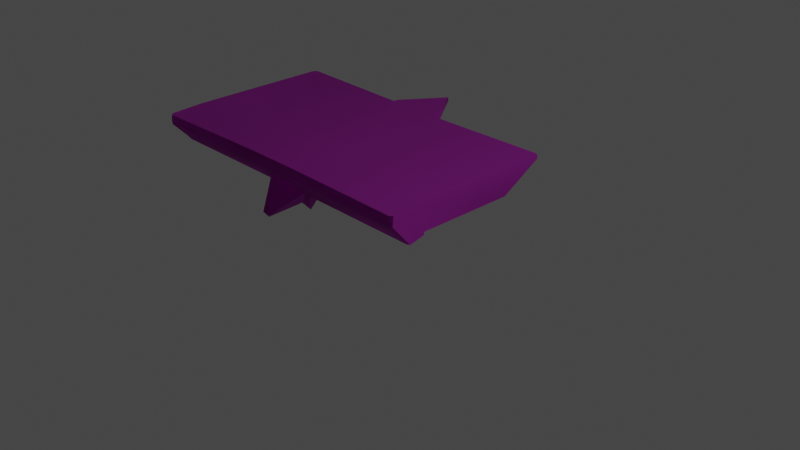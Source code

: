 # Source: Ruins_Trim_Top_Deco_4M_A.blend  (saved by Blender 3.5.10; exported with 4.5.12 LTS)
import bpy
from mathutils import Matrix  # noqa: F401  (used for matrix-valued properties, if any)

bpy.ops.wm.read_factory_settings(use_empty=True)
scene = bpy.context.scene
scene.name = 'Scene'

# ---- collections
col_collection = bpy.data.collections.new('Collection'); scene.collection.children.link(col_collection)

# ---- images (referenced by path relative to the original .blend; pixels are not part of the script)
import os
ASSET_DIR = os.environ.get("B2B_ASSET_DIR", "")  # directory of the original .blend (textures are referenced by path, not embedded)
HERE = os.path.dirname(os.path.abspath(__file__))  # packed textures are extracted next to this script under _unpacked/

def load_image(name, relpath, width, height, colorspace="sRGB"):
    """Load a texture the original file referenced (path relative to the .blend, or extracted next to this script)."""
    p = next((c for c in (os.path.join(HERE, relpath), os.path.join(ASSET_DIR, relpath)) if relpath and os.path.exists(c)), "")
    if p:
        img = bpy.data.images.load(p, check_existing=True)
        img.name = name
    else:  # same state as the original file: an image datablock whose file is absent (Cycles renders it pink)
        img = bpy.data.images.new(name, width, height)
        img.source = "FILE"
        img.filepath = "//" + (relpath or name)
    img.colorspace_settings.name = colorspace
    return img
img_dn_hl_ruins_trim_top_a_n_png = load_image('Dn_HL_Ruins_Trim_Top_A_n.png', 'Dn_HL_Ruins_Trim_Top_A_n.png', 1024, 1024, 'sRGB')
img_dn_hl_ruins_trim_top_a_mre_packed_png_001 = load_image('Dn_HL_Ruins_Trim_Top_A_mre_packed.png.001', 'Dn_HL_Ruins_Trim_Top_A_mre_packed.png', 1024, 1024, 'sRGB')
img_dn_hl_ruins_trim_top_a_d_png_001 = load_image('Dn_HL_Ruins_Trim_Top_A_d.png.001', 'Dn_HL_Ruins_Trim_Top_A_d.png', 1024, 1024, 'sRGB')

# ---- materials (node trees are filled in below, after node groups)
mat_dn_hl_inst_ruins_trim_top_a = bpy.data.materials.new('Dn_HL_Inst_Ruins_Trim_Top_A')
mat_dn_hl_inst_ruins_trim_top_a.use_transparent_shadow = False
mat_dn_hl_inst_ruins_trim_top_a.diffuse_color = (0.588, 0.588, 0.588, 1.0)
mat_dn_hl_inst_ruins_trim_top_a.roughness = 0.9

# ---- material node trees
mat_dn_hl_inst_ruins_trim_top_a.use_nodes = True; mat_dn_hl_inst_ruins_trim_top_a.node_tree.nodes.clear()
_N = mat_dn_hl_inst_ruins_trim_top_a.node_tree.nodes; _L = mat_dn_hl_inst_ruins_trim_top_a.node_tree.links
n0 = _N.new('ShaderNodeBsdfPrincipled'); n0.name = 'Principled BSDF'; n0.location = (0, 300)
n0.distribution = 'GGX'
n0.subsurface_method = 'RANDOM_WALK_SKIN'
n0.inputs[2].default_value = 0.9
n0.inputs[13].default_value = 0.0
n0.inputs[18].default_value = 1.0
n0.inputs[27].default_value = (0.0, 0.0, 0.0, 1.0)
n0.inputs[28].default_value = 1.0
n1 = _N.new('ShaderNodeOutputMaterial'); n1.name = 'Material Output'; n1.location = (280, 300)
n2 = _N.new('ShaderNodeTexImage'); n2.name = 'Image Texture'; n2.location = (-430, -270)
n2.image = img_dn_hl_ruins_trim_top_a_n_png
n3 = _N.new('ShaderNodeNormalMap'); n3.name = 'Normal Map'; n3.location = (-186, -264)
n4 = _N.new('ShaderNodeTexImage'); n4.name = 'Image Texture.001'; n4.location = (-422, 20)
n4.image = img_dn_hl_ruins_trim_top_a_mre_packed_png_001
n5 = _N.new('ShaderNodeTexImage'); n5.name = 'Image Texture.002'; n5.location = (-406, 303)
n5.image = img_dn_hl_ruins_trim_top_a_d_png_001
_L.new(n0.outputs[0], n1.inputs[0])
_L.new(n2.outputs[0], n3.inputs[1])
_L.new(n3.outputs[0], n0.inputs[5])
_L.new(n4.outputs[0], n0.inputs[1])
_L.new(n5.outputs[0], n0.inputs[0])
n1.is_active_output = True

# ---- world
world_world = bpy.data.worlds.new('World'); scene.world = world_world
world_world.use_nodes = True; world_world.node_tree.nodes.clear()
_N = world_world.node_tree.nodes; _L = world_world.node_tree.links
n0 = _N.new('ShaderNodeOutputWorld'); n0.name = 'World Output'; n0.location = (300, 300)
n1 = _N.new('ShaderNodeBackground'); n1.name = 'Background'; n1.location = (10, 300)
n1.inputs[0].default_value = (0.05088, 0.05088, 0.05088, 1.0)
_L.new(n1.outputs[0], n0.inputs[0])
n0.is_active_output = True
world_world.color = (0.05088, 0.05088, 0.05088)
world_world.use_sun_shadow = False
world_world.sun_shadow_jitter_overblur = 0.0

# ---- cameras
cam_camera = bpy.data.cameras.new('Camera')
cam_camera.clip_end = 100.0
cam_camera.ortho_scale = 7.314

# ---- lights
light_light = bpy.data.lights.new('Light', 'POINT')
light_light.transmission_factor = 0.0
light_light.energy = 1000.0
light_light.shadow_soft_size = 0.1
light_light.shadow_maximum_resolution = 0.006
light_light.use_absolute_resolution = True

# ---- meshes
me_ruins_trim_top_deco_4m_a = bpy.data.meshes.new('Ruins_Trim_Top_Deco_4M_A')
me_ruins_trim_top_deco_4m_a.from_pydata([(-3.931, -0.2556, -0.3484), (-3.968, -0.2891, -0.3279), (-3.971, -0.2555, -0.3279), (-3.927, -0.2891, -0.3484), (-2.369, -0.2572, -0.3279), (-2.354, -0.2891, -0.3279), (0.03089, -0.2891, -0.3279), (-0.009882, -0.2508, -0.3436), (0.03089, -0.2529, -0.3279), (-0.009491, -0.2891, -0.3436), (-1.584, -0.2891, -0.3279), (-1.6, -0.2508, -0.3279), (-3.968, -0.3369, -0.1277), (-3.968, -0.04808, 0.1214), (-3.968, 0.04295, -0.3279), (-3.971, -0.2513, -1.605), (-3.968, 0.01311, 0.113), (-3.971, 0.04887, -2.133), (-3.968, 0.0743, 0.1047), (-3.968, 0.1018, -2.131), (-3.968, 0.09592, -0.3279), (0.03089, -0.3369, -0.1277), (0.03089, -0.04808, 0.1214), (0.03089, 0.04295, -0.3279), (0.03089, 0.01311, 0.113), (0.03089, -0.2449, -1.578), (0.03089, 0.0743, 0.1047), (0.03089, 0.0585, -2.11), (0.03089, 0.09592, -0.3279), (0.03089, 0.1018, -2.104), (-2.369, -0.2513, -1.605), (-2.353, -0.2832, -1.638), (-2.369, 0.04887, -2.133), (-1.969, -0.5692, -0.5351), (-2.353, 0.04408, -2.167), (-2.353, 0.1017, -2.128), (-2.353, 0.1018, -2.189), (-1.969, -0.5633, -1.846), (-1.969, 0.06513, -2.714), (-1.969, 0.1062, -2.714), (-1.969, -0.1797, -2.188), (-1.584, 0.1018, -2.189), (-1.584, -0.2832, -1.638), (-1.584, 0.04408, -2.167), (-1.6, -0.2449, -1.578), (-1.6, 0.0585, -2.11), (-1.584, 0.1018, -2.104), (-0.009491, -0.3369, -0.1111), (-0.009491, -0.04808, 0.138), (-1.584, -0.3369, -0.1277), (-0.009491, 0.01311, 0.146), (-0.009491, 0.0743, 0.1377), (-1.584, 0.0743, 0.1047), (-1.584, 0.01311, 0.113), (-1.969, 0.0743, 0.1047), (-1.584, -0.04809, 0.1214), (-1.969, 0.01311, 0.113), (-2.354, 0.0743, 0.1047), (-1.671, -0.3104, -0.1084), (-1.949, -0.07669, 0.09216), (-1.949, -0.5798, -0.3161), (-1.969, -0.04809, 0.1214), (-1.99, -0.0773, 0.09442), (-1.969, -0.7248, -0.4207), (-1.99, -0.5804, -0.3139), (-2.354, -0.3369, -0.1277), (-2.267, -0.311, -0.1061), (-3.927, -0.3369, -0.1277), (-2.354, -0.04809, 0.1214), (-3.927, -0.04808, 0.1499), (-2.354, 0.01311, 0.113), (-3.927, 0.01311, 0.1567), (-3.927, 0.0743, 0.1483), (-0.009882, -0.2706, -1.578), (-0.009882, 0.0585, -2.135), (-0.009481, 0.1018, -2.129), (-3.931, -0.2513, -1.605), (-3.931, 0.04887, -2.176), (-3.927, 0.1018, -2.174), (-1.969, 0.1018, -2.189), (-1.969, 0.1017, -2.128), (-1.969, 0.09592, -0.3279), (-2.354, 0.09592, -0.3279), (-1.584, 0.09592, -0.3279), (-3.927, 0.09592, -0.3279), (-0.009491, 0.09592, -0.3279), (-1.961, -0.6107, 0.1945), (-1.924, -0.5714, 0.2239), (-1.987, -0.5693, 0.2244), (-1.978, -0.5313, 0.2591)], [], [(0, 1, 2), (1, 0, 3), (4, 3, 0), (5, 3, 4), (6, 7, 8), (7, 6, 9), (9, 10, 7), (11, 7, 10), (12, 2, 1), (2, 12, 13), (2, 13, 14), (14, 15, 2), (16, 14, 13), (14, 17, 15), (18, 14, 16), (14, 19, 17), (14, 18, 20), (19, 14, 20), (8, 21, 6), (21, 8, 22), (22, 8, 23), (23, 24, 22), (8, 25, 23), (23, 26, 24), (27, 23, 25), (26, 23, 28), (29, 23, 27), (23, 29, 28), (30, 5, 4), (31, 5, 30), (32, 31, 30), (31, 33, 5), (31, 32, 34), (35, 34, 32), (35, 36, 34), (33, 31, 37), (36, 38, 34), (36, 39, 38), (40, 31, 34), (40, 37, 31), (38, 40, 34), (41, 38, 39), (33, 37, 42), (40, 42, 37), (42, 10, 33), (38, 43, 40), (42, 40, 43), (43, 38, 41), (10, 42, 44), (44, 11, 10), (42, 45, 44), (45, 42, 43), (41, 45, 43), (45, 41, 46), (21, 9, 6), (9, 21, 47), (22, 47, 21), (47, 10, 9), (47, 22, 48), (24, 48, 22), (47, 49, 10), (48, 24, 50), (26, 50, 24), (50, 26, 51), (52, 50, 51), (50, 52, 53), (50, 53, 48), (54, 53, 52), (55, 47, 48), (55, 48, 53), (47, 55, 49), (53, 54, 56), (56, 55, 53), (57, 56, 54), (55, 58, 49), (58, 55, 59), (60, 49, 58), (59, 55, 61), (55, 56, 61), (61, 62, 59), (49, 60, 63), (63, 10, 49), (10, 63, 33), (63, 60, 64), (63, 5, 33), (65, 63, 64), (63, 65, 5), (65, 64, 66), (65, 67, 5), (3, 5, 67), (67, 1, 3), (1, 67, 12), (13, 12, 67), (66, 68, 65), (68, 67, 65), (62, 68, 66), (68, 62, 61), (56, 68, 61), (67, 69, 13), (67, 68, 69), (16, 13, 69), (56, 70, 68), (70, 69, 68), (56, 57, 70), (69, 70, 71), (57, 71, 70), (71, 16, 69), (71, 57, 72), (72, 16, 71), (16, 72, 18), (7, 11, 44), (7, 25, 8), (7, 44, 73), (25, 7, 73), (73, 44, 45), (73, 27, 25), (73, 45, 74), (73, 74, 27), (46, 74, 45), (74, 46, 75), (75, 27, 74), (27, 75, 29), (15, 0, 2), (0, 30, 4), (0, 15, 76), (30, 0, 76), (17, 76, 15), (30, 76, 32), (76, 17, 77), (77, 32, 76), (17, 78, 77), (32, 77, 78), (78, 17, 19), (32, 78, 35), (79, 39, 36), (41, 39, 79), (79, 36, 80), (80, 41, 79), (35, 80, 36), (80, 46, 41), (35, 81, 80), (81, 46, 80), (81, 35, 82), (83, 46, 81), (84, 82, 35), (84, 35, 78), (84, 78, 19), (84, 19, 20), (18, 84, 20), (84, 18, 72), (57, 84, 72), (84, 57, 82), (54, 82, 57), (82, 54, 81), (54, 52, 81), (52, 83, 81), (52, 85, 83), (85, 46, 83), (52, 51, 85), (46, 85, 75), (85, 51, 26), (85, 29, 75), (26, 28, 85), (28, 29, 85), (86, 60, 58), (86, 64, 60), (58, 87, 86), (58, 59, 87), (88, 64, 86), (86, 87, 88), (88, 66, 64), (87, 59, 89), (88, 87, 89), (88, 89, 66), (62, 89, 59), (89, 62, 66)])
me_ruins_trim_top_deco_4m_a.polygons.foreach_set('use_smooth', [True] * 176)
_k = set([(0, 2), (0, 4), (1, 2), (1, 3), (1, 12), (2, 15), (3, 5), (4, 5), (4, 30), (5, 33), (6, 8), (6, 9), (6, 21), (7, 8), (7, 11), (8, 25), (9, 10), (10, 11), (10, 33), (11, 44), (12, 13), (13, 16), (15, 17), (16, 18), (17, 19), (18, 20), (18, 72), (19, 20), (19, 78), (21, 22), (22, 24), (24, 26), (25, 27), (26, 28), (26, 51), (27, 29), (28, 29), (29, 75), (30, 32), (32, 35), (35, 36), (35, 78), (36, 39), (39, 41), (41, 46), (44, 45), (45, 46), (46, 75), (51, 52), (52, 54), (54, 57), (57, 72), (58, 59), (58, 60), (59, 62), (60, 64), (62, 66), (64, 66)])
me_ruins_trim_top_deco_4m_a.attributes.new('sharp_edge', 'BOOLEAN', 'EDGE').data.foreach_set('value', [ (min(e.vertices), max(e.vertices)) in _k for e in me_ruins_trim_top_deco_4m_a.edges])
_uv = me_ruins_trim_top_deco_4m_a.uv_layers.new(name='UVMap')
_uv.uv.foreach_set('vector', [0.6157, 0.2729, 0.6143, 0.2778, 0.6138, 0.2729, 0.6143, 0.2778, 0.6157, 0.2729, 0.6162, 0.2778, 0.6997, 0.2729, 0.6162, 0.2778, 0.6157, 0.2729, 0.7012, 0.2778, 0.6162, 0.2778, 0.6997, 0.2729, 0.6191, 0.2539, 0.6211, 0.2593, 0.6191, 0.2593, 0.6211, 0.2593, 0.6191, 0.2539, 0.6211, 0.2539, 0.6211, 0.2539, 0.6982, 0.2539, 0.6211, 0.2593, 0.6992, 0.2593, 0.6211, 0.2593, 0.6982, 0.2539, 0.46, 0.4175, 0.4504, 0.4023, 0.4543, 0.4023, 0.4504, 0.4023, 0.46, 0.4175, 0.4263, 0.437, 0.4504, 0.4023, 0.4263, 0.437, 0.4155, 0.4023, 0.4155, 0.4023, 0.45, 0.2729, 0.4504, 0.4023, 0.4192, 0.436, 0.4155, 0.4023, 0.4263, 0.437, 0.4155, 0.4023, 0.415, 0.2632, 0.45, 0.2729, 0.4119, 0.4355, 0.4155, 0.4023, 0.4192, 0.436, 0.4155, 0.4023, 0.4087, 0.2617, 0.415, 0.2632, 0.4155, 0.4023, 0.4119, 0.4355, 0.4094, 0.4023, 0.4087, 0.2617, 0.4155, 0.4023, 0.4094, 0.4023, 0.4775, 0.4023, 0.4678, 0.4175, 0.4736, 0.4023, 0.4678, 0.4175, 0.4775, 0.4023, 0.502, 0.4365, 0.502, 0.4365, 0.4775, 0.4023, 0.5132, 0.4023, 0.5132, 0.4023, 0.5093, 0.436, 0.502, 0.4365, 0.4775, 0.4023, 0.478, 0.2729, 0.5132, 0.4023, 0.5132, 0.4023, 0.5166, 0.4355, 0.5093, 0.436, 0.5137, 0.2637, 0.5132, 0.4023, 0.478, 0.2729, 0.5166, 0.4355, 0.5132, 0.4023, 0.519, 0.4023, 0.52, 0.2617, 0.5132, 0.4023, 0.5137, 0.2637, 0.5132, 0.4023, 0.52, 0.2617, 0.519, 0.4023, 0.8359, 0.3184, 0.835, 0.4307, 0.8325, 0.4297, 0.8389, 0.3174, 0.835, 0.4307, 0.8359, 0.3184, 0.8315, 0.2964, 0.8389, 0.3174, 0.8359, 0.3184, 0.8389, 0.3174, 0.8672, 0.4194, 0.835, 0.4307, 0.8389, 0.3174, 0.8315, 0.2964, 0.8335, 0.2954, 0.8306, 0.2925, 0.8335, 0.2954, 0.8315, 0.2964, 0.8306, 0.2925, 0.8325, 0.291, 0.8335, 0.2954, 0.8672, 0.4194, 0.8389, 0.3174, 0.8672, 0.311, 0.8325, 0.291, 0.8677, 0.2671, 0.8335, 0.2954, 0.8325, 0.291, 0.8677, 0.2622, 0.8677, 0.2671, 0.8677, 0.2925, 0.8389, 0.3174, 0.8335, 0.2954, 0.8677, 0.2925, 0.8672, 0.311, 0.8389, 0.3174, 0.8677, 0.2671, 0.8677, 0.2925, 0.8335, 0.2954, 0.9023, 0.2915, 0.8677, 0.2671, 0.8677, 0.2622, 0.8672, 0.4194, 0.8672, 0.311, 0.896, 0.3174, 0.8677, 0.2925, 0.896, 0.3174, 0.8672, 0.311, 0.896, 0.3174, 0.8999, 0.4307, 0.8672, 0.4194, 0.8677, 0.2671, 0.9014, 0.2954, 0.8677, 0.2925, 0.896, 0.3174, 0.8677, 0.2925, 0.9014, 0.2954, 0.9014, 0.2954, 0.8677, 0.2671, 0.9023, 0.2915, 0.8999, 0.4307, 0.896, 0.3174, 0.8994, 0.3198, 0.8994, 0.3198, 0.9028, 0.4292, 0.8999, 0.4307, 0.896, 0.3174, 0.9053, 0.2974, 0.8994, 0.3198, 0.9053, 0.2974, 0.896, 0.3174, 0.9014, 0.2954, 0.9023, 0.2915, 0.9053, 0.2974, 0.9014, 0.2954, 0.9053, 0.2974, 0.9023, 0.2915, 0.9058, 0.2939, 0.6987, 0.1875, 0.6963, 0.168, 0.6987, 0.168, 0.6963, 0.168, 0.6987, 0.1875, 0.6963, 0.1875, 0.6987, 0.2178, 0.6963, 0.1875, 0.6987, 0.1875, 0.6963, 0.1875, 0.6157, 0.168, 0.6963, 0.168, 0.6963, 0.1875, 0.6987, 0.2178, 0.6963, 0.2178, 0.6987, 0.2314, 0.6963, 0.2178, 0.6987, 0.2178, 0.6963, 0.1875, 0.6157, 0.1875, 0.6157, 0.168, 0.6963, 0.2178, 0.6987, 0.2314, 0.6963, 0.2314, 0.6987, 0.2451, 0.6963, 0.2314, 0.6987, 0.2314, 0.6963, 0.2314, 0.6987, 0.2451, 0.6963, 0.2451, 0.6157, 0.2451, 0.6963, 0.2314, 0.6963, 0.2451, 0.6963, 0.2314, 0.6157, 0.2451, 0.6157, 0.2314, 0.6963, 0.2314, 0.6157, 0.2314, 0.6963, 0.2178, 0.5874, 0.2451, 0.6157, 0.2314, 0.6157, 0.2451, 0.6157, 0.2178, 0.6963, 0.1875, 0.6963, 0.2178, 0.6157, 0.2178, 0.6963, 0.2178, 0.6157, 0.2314, 0.6963, 0.1875, 0.6157, 0.2178, 0.6157, 0.1875, 0.6157, 0.2314, 0.5874, 0.2451, 0.5874, 0.2314, 0.5874, 0.2314, 0.6157, 0.2178, 0.6157, 0.2314, 0.5586, 0.2451, 0.5874, 0.2314, 0.5874, 0.2451, 0.6157, 0.2178, 0.6094, 0.1919, 0.6157, 0.1875, 0.6094, 0.1919, 0.6157, 0.2178, 0.5889, 0.2158, 0.5889, 0.1772, 0.6157, 0.1875, 0.6094, 0.1919, 0.5889, 0.2158, 0.6157, 0.2178, 0.5874, 0.2178, 0.6157, 0.2178, 0.5874, 0.2314, 0.5874, 0.2178, 0.5874, 0.2178, 0.5859, 0.2153, 0.5889, 0.2158, 0.6157, 0.1875, 0.5889, 0.1772, 0.5874, 0.167, 0.5874, 0.167, 0.6157, 0.168, 0.6157, 0.1875, 0.6157, 0.168, 0.5874, 0.167, 0.5874, 0.1523, 0.5874, 0.167, 0.5889, 0.1772, 0.5859, 0.1768, 0.5874, 0.167, 0.5586, 0.168, 0.5874, 0.1523, 0.5586, 0.1875, 0.5874, 0.167, 0.5859, 0.1768, 0.5874, 0.167, 0.5586, 0.1875, 0.5586, 0.168, 0.5586, 0.1875, 0.5859, 0.1768, 0.5649, 0.1909, 0.5586, 0.1875, 0.4758, 0.1875, 0.5586, 0.168, 0.4758, 0.168, 0.5586, 0.168, 0.4758, 0.1875, 0.4758, 0.1875, 0.4739, 0.168, 0.4758, 0.168, 0.4739, 0.168, 0.4758, 0.1875, 0.4739, 0.1875, 0.4739, 0.2178, 0.4739, 0.1875, 0.4758, 0.1875, 0.5649, 0.1909, 0.5586, 0.2178, 0.5586, 0.1875, 0.5586, 0.2178, 0.4758, 0.1875, 0.5586, 0.1875, 0.5859, 0.2153, 0.5586, 0.2178, 0.5649, 0.1909, 0.5586, 0.2178, 0.5859, 0.2153, 0.5874, 0.2178, 0.5874, 0.2314, 0.5586, 0.2178, 0.5874, 0.2178, 0.4758, 0.1875, 0.4758, 0.2178, 0.4739, 0.2178, 0.4758, 0.1875, 0.5586, 0.2178, 0.4758, 0.2178, 0.4739, 0.2314, 0.4739, 0.2178, 0.4758, 0.2178, 0.5874, 0.2314, 0.5586, 0.2314, 0.5586, 0.2178, 0.5586, 0.2314, 0.4758, 0.2178, 0.5586, 0.2178, 0.5874, 0.2314, 0.5586, 0.2451, 0.5586, 0.2314, 0.4758, 0.2178, 0.5586, 0.2314, 0.4758, 0.2314, 0.5586, 0.2451, 0.4758, 0.2314, 0.5586, 0.2314, 0.4758, 0.2314, 0.4739, 0.2314, 0.4758, 0.2178, 0.4758, 0.2314, 0.5586, 0.2451, 0.4758, 0.2451, 0.4758, 0.2451, 0.4739, 0.2314, 0.4758, 0.2314, 0.4739, 0.2314, 0.4758, 0.2451, 0.4739, 0.2451, 0.6978, 0.1592, 0.6201, 0.1592, 0.6201, 0.04053, 0.6978, 0.1592, 0.6997, 0.04053, 0.6997, 0.1592, 0.6978, 0.1592, 0.6201, 0.04053, 0.6978, 0.04053, 0.6997, 0.04053, 0.6978, 0.1592, 0.6978, 0.04053, 0.6978, 0.04053, 0.6201, 0.04053, 0.6201, 0.008789, 0.6978, 0.04053, 0.6997, 0.008789, 0.6997, 0.04053, 0.6978, 0.04053, 0.6201, 0.008789, 0.6978, 0.008789, 0.6978, 0.04053, 0.6978, 0.008789, 0.6997, 0.008789, 0.6211, 0.004395, 0.6978, 0.008789, 0.6201, 0.008789, 0.6978, 0.008789, 0.6211, 0.004395, 0.6978, 0.004395, 0.6978, 0.004395, 0.6997, 0.008789, 0.6978, 0.008789, 0.6997, 0.008789, 0.6978, 0.004395, 0.6997, 0.004395, 0.4709, 0.03906, 0.4731, 0.1592, 0.4709, 0.1592, 0.4731, 0.1592, 0.5552, 0.03906, 0.5552, 0.1597, 0.4731, 0.1592, 0.4709, 0.03906, 0.4731, 0.03906, 0.5552, 0.03906, 0.4731, 0.1592, 0.4731, 0.03906, 0.4709, 0.007813, 0.4731, 0.03906, 0.4709, 0.03906, 0.5552, 0.03906, 0.4731, 0.03906, 0.5552, 0.007813, 0.4731, 0.03906, 0.4709, 0.007813, 0.4731, 0.007813, 0.4731, 0.007813, 0.5552, 0.007813, 0.4731, 0.03906, 0.4709, 0.007813, 0.4736, 0.002441, 0.4731, 0.007813, 0.5552, 0.007813, 0.4731, 0.007813, 0.4736, 0.002441, 0.4736, 0.002441, 0.4709, 0.007813, 0.4714, 0.002441, 0.5552, 0.007813, 0.4736, 0.002441, 0.5562, 0.002441, 0.7295, 0.3086, 0.7295, 0.2842, 0.7437, 0.3086, 0.7153, 0.3086, 0.7295, 0.2842, 0.7295, 0.3086, 0.7295, 0.3086, 0.7437, 0.3086, 0.7295, 0.3101, 0.7295, 0.3101, 0.7153, 0.3086, 0.7295, 0.3086, 0.7437, 0.3101, 0.7295, 0.3101, 0.7437, 0.3086, 0.7295, 0.3101, 0.7153, 0.3115, 0.7153, 0.3086, 0.7437, 0.3101, 0.7295, 0.395, 0.7295, 0.3101, 0.7295, 0.395, 0.7153, 0.3115, 0.7295, 0.3101, 0.7295, 0.395, 0.7437, 0.3101, 0.7437, 0.395, 0.7153, 0.395, 0.7153, 0.3115, 0.7295, 0.395, 0.7847, 0.395, 0.7437, 0.395, 0.7437, 0.3101, 0.7847, 0.395, 0.7437, 0.3101, 0.7847, 0.3101, 0.7847, 0.395, 0.7847, 0.3101, 0.7856, 0.3101, 0.7847, 0.395, 0.7856, 0.3101, 0.7856, 0.395, 0.7856, 0.4141, 0.7847, 0.395, 0.7856, 0.395, 0.7847, 0.395, 0.7856, 0.4141, 0.7847, 0.4141, 0.7437, 0.4141, 0.7847, 0.395, 0.7847, 0.4141, 0.7847, 0.395, 0.7437, 0.4141, 0.7437, 0.395, 0.7295, 0.4141, 0.7437, 0.395, 0.7437, 0.4141, 0.7437, 0.395, 0.7295, 0.4141, 0.7295, 0.395, 0.7295, 0.4141, 0.7153, 0.4141, 0.7295, 0.395, 0.7153, 0.4141, 0.7153, 0.395, 0.7295, 0.395, 0.7153, 0.4141, 0.6753, 0.395, 0.7153, 0.395, 0.6753, 0.395, 0.7153, 0.3115, 0.7153, 0.395, 0.7153, 0.4141, 0.6753, 0.4141, 0.6753, 0.395, 0.7153, 0.3115, 0.6753, 0.395, 0.6753, 0.3115, 0.6753, 0.395, 0.6753, 0.4141, 0.6743, 0.4141, 0.6753, 0.395, 0.6743, 0.3115, 0.6753, 0.3115, 0.6743, 0.4141, 0.6743, 0.395, 0.6753, 0.395, 0.6743, 0.395, 0.6743, 0.3115, 0.6753, 0.395, 0.8735, 0.459, 0.8755, 0.4272, 0.8921, 0.4697, 0.8735, 0.459, 0.8687, 0.4258, 0.8755, 0.4272, 0.8921, 0.4697, 0.874, 0.4673, 0.8735, 0.459, 0.8921, 0.4697, 0.855, 0.4966, 0.874, 0.4673, 0.8672, 0.4614, 0.8687, 0.4258, 0.8735, 0.459, 0.8735, 0.459, 0.874, 0.4673, 0.8672, 0.4614, 0.8672, 0.4614, 0.8281, 0.4541, 0.8687, 0.4258, 0.874, 0.4673, 0.855, 0.4966, 0.8657, 0.4688, 0.8672, 0.4614, 0.874, 0.4673, 0.8657, 0.4688, 0.8672, 0.4614, 0.8657, 0.4688, 0.8281, 0.4541, 0.8491, 0.4937, 0.8657, 0.4688, 0.855, 0.4966, 0.8657, 0.4688, 0.8491, 0.4937, 0.8281, 0.4541])
me_ruins_trim_top_deco_4m_a.materials.append(mat_dn_hl_inst_ruins_trim_top_a)
me_ruins_trim_top_deco_4m_a.update()
me_ruins_trim_top_deco_4m_a.normals_split_custom_set([tuple(v) for v in zip(*[iter([-0.2446, -0.02741, -0.9692, -0.4556, -0.05033, -0.8888, -0.4567, -0.04878, -0.8883, -0.4556, -0.05033, -0.8888, -0.2446, -0.02741, -0.9692, -0.2104, -0.02434, -0.9773, 0.01309, 0.006313, -0.9999, -0.2104, -0.02434, -0.9773, -0.2446, -0.02741, -0.9692, 0.01308, 0.006364, -0.9999, -0.2104, -0.02434, -0.9773, 0.01309, 0.006313, -0.9999, 0.3624, 0.001716, -0.932, 0.1754, 0.0009501, -0.9845, 0.361, 2.534e-05, -0.9326, 0.1754, 0.0009501, -0.9845, 0.3624, 0.001716, -0.932, 0.1815, 0.001852, -0.9834, 0.1815, 0.001852, -0.9834, -0.009926, -0.004018, -0.9999, 0.1754, 0.0009501, -0.9845, -0.009925, -0.004067, -0.9999, 0.1754, 0.0009501, -0.9845, -0.009926, -0.004018, -0.9999, -0.9998, -0.01837, 0.01021, -0.9998, -0.0219, -0.003573, -0.994, -0.1062, -0.02559, -0.9998, -0.0219, -0.003573, -0.9998, -0.01837, 0.01021, -1.0, 0.00117, 0.003097, -0.9998, -0.0219, -0.003573, -1.0, 0.00117, 0.003097, -1.0, 0.006017, 0.0005939, -1.0, 0.006017, 0.0005939, -1.0, 0.004206, 0.001803, -0.9998, -0.0219, -0.003573, -1.0, 0.0, 0.0, -1.0, 0.006017, 0.0005939, -1.0, 0.00117, 0.003097, -1.0, 0.006017, 0.0005939, -0.9986, 0.05207, 0.002129, -1.0, 0.004206, 0.001803, -1.0, 6.448e-05, -4.656e-06, -1.0, 0.006017, 0.0005939, -1.0, 0.0, 0.0, -1.0, 0.006017, 0.0005939, -0.9977, 0.06714, 0.002141, -0.9986, 0.05207, 0.002129, -1.0, 0.006017, 0.0005939, -1.0, 6.448e-05, -4.656e-06, -1.0, 0.0009215, -4.377e-05, -0.9977, 0.06714, 0.002141, -1.0, 0.006017, 0.0005939, -1.0, 0.0009215, -4.377e-05, 1.0, -1.294e-09, 0.0, 1.0, 0.0, 0.0, 1.0, 0.0, 0.0, 1.0, 0.0, 0.0, 1.0, -1.294e-09, 0.0, 1.0, 2.06e-09, 0.0, 1.0, 2.06e-09, 0.0, 1.0, -1.294e-09, 0.0, 1.0, -5.362e-10, 0.0, 1.0, -5.362e-10, 0.0, 1.0, 1.033e-08, 0.0, 1.0, 2.06e-09, 0.0, 1.0, -1.294e-09, 0.0, 1.0, 1.276e-08, 0.0, 1.0, -5.362e-10, 0.0, 1.0, -5.362e-10, 0.0, 1.0, 1.418e-08, 0.0, 1.0, 1.033e-08, 0.0, 1.0, -6.779e-08, 0.0, 1.0, -5.362e-10, 0.0, 1.0, 1.276e-08, 0.0, 1.0, 1.418e-08, 0.0, 1.0, -5.362e-10, 0.0, 1.0, 0.0, 0.0, 1.0, -9.468e-08, 0.0, 1.0, -5.362e-10, 0.0, 1.0, -6.779e-08, 0.0, 1.0, -5.362e-10, 0.0, 1.0, -9.468e-08, 0.0, 1.0, 0.0, 0.0, -0.9185, -0.3907, -0.06105, -0.7895, -0.6137, -0.002845, -0.8984, -0.4392, -0.002036, -0.7785, -0.5972, -0.1932, -0.7895, -0.6137, -0.002845, -0.9185, -0.3907, -0.06105, -0.9011, -0.1832, -0.393, -0.7785, -0.5972, -0.1932, -0.9185, -0.3907, -0.06105, -0.7785, -0.5972, -0.1932, -7.941e-05, -1.0, -0.004518, -0.7895, -0.6137, -0.002845, -0.7785, -0.5972, -0.1932, -0.9011, -0.1832, -0.393, -0.8105, -0.4017, -0.4263, -0.9794, 0.1127, -0.1675, -0.8105, -0.4017, -0.4263, -0.9011, -0.1832, -0.393, -0.9794, 0.1127, -0.1675, -0.9213, -0.1359, -0.3643, -0.8105, -0.4017, -0.4263, -7.941e-05, -1.0, -0.004518, -0.7785, -0.5972, -0.1932, 1.999e-05, -0.8992, -0.4376, -0.9213, -0.1359, -0.3643, -2.435e-07, -0.4369, -0.8995, -0.8105, -0.4017, -0.4263, -0.9213, -0.1359, -0.3643, 1.289e-07, 0.0, -1.0, -2.435e-07, -0.4369, -0.8995, 2.013e-07, -0.8432, -0.5376, -0.7785, -0.5972, -0.1932, -0.8105, -0.4017, -0.4263, 2.013e-07, -0.8432, -0.5376, 1.999e-05, -0.8992, -0.4376, -0.7785, -0.5972, -0.1932, -2.435e-07, -0.4369, -0.8995, 2.013e-07, -0.8432, -0.5376, -0.8105, -0.4017, -0.4263, 0.9341, -0.1777, -0.3098, -2.435e-07, -0.4369, -0.8995, 1.289e-07, 0.0, -1.0, -7.941e-05, -1.0, -0.004518, 1.999e-05, -0.8992, -0.4376, 0.9184, -0.3795, -0.1122, 2.013e-07, -0.8432, -0.5376, 0.9184, -0.3795, -0.1122, 1.999e-05, -0.8992, -0.4376, 0.9184, -0.3795, -0.1122, 0.987, -0.1609, -0.000617, -7.941e-05, -1.0, -0.004518, -2.435e-07, -0.4369, -0.8995, 0.9113, -0.3411, -0.2307, 2.013e-07, -0.8432, -0.5376, 0.9184, -0.3795, -0.1122, 2.013e-07, -0.8432, -0.5376, 0.9113, -0.3411, -0.2307, 0.9113, -0.3411, -0.2307, -2.435e-07, -0.4369, -0.8995, 0.9341, -0.1777, -0.3098, 0.987, -0.1609, -0.000617, 0.9184, -0.3795, -0.1122, 0.9434, 0.3296, 0.03763, 0.9434, 0.3296, 0.03763, 0.9262, 0.3771, 0.001786, 0.987, -0.1609, -0.000617, 0.9184, -0.3795, -0.1122, 0.9848, 0.08887, 0.1491, 0.9434, 0.3296, 0.03763, 0.9848, 0.08887, 0.1491, 0.9184, -0.3795, -0.1122, 0.9113, -0.3411, -0.2307, 0.9341, -0.1777, -0.3098, 0.9848, 0.08887, 0.1491, 0.9113, -0.3411, -0.2307, 0.9848, 0.08887, 0.1491, 0.9341, -0.1777, -0.3098, 0.9394, -0.3429, -0.0002355, 0.09395, -0.9755, 0.1991, 0.02704, -0.9768, -0.2126, 0.0904, -0.9687, -0.2312, 0.02704, -0.9768, -0.2126, 0.09395, -0.9755, 0.1991, 0.08162, -0.9245, 0.3723, 0.3636, -0.2941, 0.8839, 0.08162, -0.9245, 0.3723, 0.09395, -0.9755, 0.1991, 0.08162, -0.9245, 0.3723, 0.4464, -0.8576, -0.2555, 0.02704, -0.9768, -0.2126, 0.08162, -0.9245, 0.3723, 0.3636, -0.2941, 0.8839, 0.2066, -0.3564, 0.9112, 0.5885, 0.04951, 0.807, 0.2066, -0.3564, 0.9112, 0.3636, -0.2941, 0.8839, 0.08162, -0.9245, 0.3723, 0.1584, -0.8759, 0.4558, 0.4464, -0.8576, -0.2555, 0.2066, -0.3564, 0.9112, 0.5885, 0.04951, 0.807, 0.3174, 0.002047, 0.9483, 0.6293, 0.1049, 0.77, 0.3174, 0.002047, 0.9483, 0.5885, 0.04951, 0.807, 0.3174, 0.002047, 0.9483, 0.6293, 0.1049, 0.77, 0.3328, 0.1272, 0.9344, -0.01037, 0.1349, 0.9908, 0.3174, 0.002047, 0.9483, 0.3328, 0.1272, 0.9344, 0.3174, 0.002047, 0.9483, -0.01037, 0.1349, 0.9908, -0.007874, 0.1333, 0.991, 0.3174, 0.002047, 0.9483, -0.007874, 0.1333, 0.991, 0.2066, -0.3564, 0.9112, 0.0, 0.1349, 0.9909, -0.007874, 0.1333, 0.991, -0.01037, 0.1349, 0.9908, -0.008235, -0.287, 0.9579, 0.08162, -0.9245, 0.3723, 0.2066, -0.3564, 0.9112, -0.008235, -0.287, 0.9579, 0.2066, -0.3564, 0.9112, -0.007874, 0.1333, 0.991, 0.08162, -0.9245, 0.3723, -0.008235, -0.287, 0.9579, 0.1584, -0.8759, 0.4558, -0.007874, 0.1333, 0.991, 0.0, 0.1349, 0.9909, 0.0, 0.1349, 0.9909, 0.0, 0.1349, 0.9909, -0.008235, -0.287, 0.9579, -0.007874, 0.1333, 0.991, 0.01371, 0.1349, 0.9908, 0.0, 0.1349, 0.9909, 0.0, 0.1349, 0.9909, -0.008235, -0.287, 0.9579, -0.01622, -0.6346, 0.7727, 0.1584, -0.8759, 0.4558, -0.01622, -0.6346, 0.7727, -0.008235, -0.287, 0.9579, 0.0116, -0.6962, 0.7178, 1.007e-05, -0.5859, 0.8104, 0.1584, -0.8759, 0.4558, -0.01622, -0.6346, 0.7727, 0.0116, -0.6962, 0.7178, -0.008235, -0.287, 0.9579, 0.00832, -0.3123, 0.9499, -0.008235, -0.287, 0.9579, 0.0, 0.1349, 0.9909, 0.00832, -0.3123, 0.9499, 0.00832, -0.3123, 0.9499, 0.01493, -0.6776, 0.7353, 0.0116, -0.6962, 0.7178, 0.1584, -0.8759, 0.4558, 1.007e-05, -0.5859, 0.8104, 0.0006468, -0.991, -0.1342, 0.0006468, -0.991, -0.1342, 0.4464, -0.8576, -0.2555, 0.1584, -0.8759, 0.4558, 0.4464, -0.8576, -0.2555, 0.0006468, -0.991, -0.1342, 0.0005162, -0.5923, -0.8057, 0.0006468, -0.991, -0.1342, 1.007e-05, -0.5859, 0.8104, 0.02735, -0.593, 0.8047, 0.0006468, -0.991, -0.1342, -0.4456, -0.8576, -0.2569, 0.0005162, -0.5923, -0.8057, -0.1689, -0.8751, 0.4534, 0.0006468, -0.991, -0.1342, 0.02735, -0.593, 0.8047, 0.0006468, -0.991, -0.1342, -0.1689, -0.8751, 0.4534, -0.4456, -0.8576, -0.2569, -0.1689, -0.8751, 0.4534, 0.02735, -0.593, 0.8047, -0.001772, -0.6389, 0.7693, -0.1689, -0.8751, 0.4534, -0.009809, -0.9537, 0.3007, -0.4456, -0.8576, -0.2569, -0.04309, -0.9765, -0.2114, -0.4456, -0.8576, -0.2569, -0.009809, -0.9537, 0.3007, -0.009809, -0.9537, 0.3007, -0.09713, -0.9723, -0.2125, -0.04309, -0.9765, -0.2114, -0.09713, -0.9723, -0.2125, -0.009809, -0.9537, 0.3007, 0.0, -0.9516, 0.3074, -0.5372, -0.311, 0.784, 0.0, -0.9516, 0.3074, -0.009809, -0.9537, 0.3007, -0.001772, -0.6389, 0.7693, 0.006513, -0.2876, 0.9577, -0.1689, -0.8751, 0.4534, 0.006513, -0.2876, 0.9577, -0.009809, -0.9537, 0.3007, -0.1689, -0.8751, 0.4534, 0.01493, -0.6776, 0.7353, 0.006513, -0.2876, 0.9577, -0.001772, -0.6389, 0.7693, 0.006513, -0.2876, 0.9577, 0.01493, -0.6776, 0.7353, 0.00832, -0.3123, 0.9499, 0.0, 0.1349, 0.9909, 0.006513, -0.2876, 0.9577, 0.00832, -0.3123, 0.9499, -0.009809, -0.9537, 0.3007, -0.2918, -0.3648, 0.8842, -0.5372, -0.311, 0.784, -0.009809, -0.9537, 0.3007, 0.006513, -0.2876, 0.9577, -0.2918, -0.3648, 0.8842, -0.7037, 0.05151, 0.7086, -0.5372, -0.311, 0.784, -0.2918, -0.3648, 0.8842, 0.0, 0.1349, 0.9909, 0.01142, 0.1334, 0.991, 0.006513, -0.2876, 0.9577, 0.01142, 0.1334, 0.991, -0.2918, -0.3648, 0.8842, 0.006513, -0.2876, 0.9577, 0.0, 0.1349, 0.9909, 0.01371, 0.1349, 0.9908, 0.01142, 0.1334, 0.991, -0.2918, -0.3648, 0.8842, 0.01142, 0.1334, 0.991, -0.3768, 0.01143, 0.9262, 0.01371, 0.1349, 0.9908, -0.3768, 0.01143, 0.9262, 0.01142, 0.1334, 0.991, -0.3768, 0.01143, 0.9262, -0.7037, 0.05151, 0.7086, -0.2918, -0.3648, 0.8842, -0.3768, 0.01143, 0.9262, 0.01371, 0.1349, 0.9908, -0.3981, 0.1238, 0.909, -0.3981, 0.1238, 0.909, -0.7037, 0.05151, 0.7086, -0.3768, 0.01143, 0.9262, -0.7037, 0.05151, 0.7086, -0.3981, 0.1238, 0.909, -0.7309, 0.09208, 0.6762, -0.02482, -0.9997, -6.398e-05, -4.762e-05, -1.0, -0.004736, -0.01083, -0.9669, -0.2549, -0.02482, -0.9997, -6.398e-05, 0.5144, -0.8248, -0.2345, -0.04899, -0.9988, -0.006411, -0.02482, -0.9997, -6.398e-05, -0.01083, -0.9669, -0.2549, 0.2523, -0.9387, -0.2351, 0.5144, -0.8248, -0.2345, -0.02482, -0.9997, -6.398e-05, 0.2523, -0.9387, -0.2351, 0.2523, -0.9387, -0.2351, -0.01083, -0.9669, -0.2549, -0.01664, -0.519, -0.8546, 0.2523, -0.9387, -0.2351, 0.4644, -0.4754, -0.7472, 0.5144, -0.8248, -0.2345, 0.2523, -0.9387, -0.2351, -0.01664, -0.519, -0.8546, 0.2276, -0.4054, -0.8853, 0.2523, -0.9387, -0.2351, 0.2276, -0.4054, -0.8853, 0.4644, -0.4754, -0.7472, -0.01559, 0.1269, -0.9918, 0.2276, -0.4054, -0.8853, -0.01664, -0.519, -0.8546, 0.2276, -0.4054, -0.8853, -0.01559, 0.1269, -0.9918, 0.2703, 0.1154, -0.9558, 0.2703, 0.1154, -0.9558, 0.4644, -0.4754, -0.7472, 0.2276, -0.4054, -0.8853, 0.4644, -0.4754, -0.7472, 0.2703, 0.1154, -0.9558, 0.5235, 0.1033, -0.8457, -2.882e-05, -0.9664, -0.2571, -0.001715, -1.0, -0.003583, -0.002749, -1.0, -0.003308, -0.001715, -1.0, -0.003583, -0.0002932, -0.9663, -0.2575, -0.0009978, -1.0, -0.004636, -0.001715, -1.0, -0.003583, -2.882e-05, -0.9664, -0.2571, -0.002894, -0.9681, -0.2507, -0.0002932, -0.9663, -0.2575, -0.001715, -1.0, -0.003583, -0.002894, -0.9681, -0.2507, -0.6317, -0.4963, -0.5955, -0.002894, -0.9681, -0.2507, -2.882e-05, -0.9664, -0.2571, -0.0002932, -0.9663, -0.2575, -0.002894, -0.9681, -0.2507, 0.02042, -0.4227, -0.906, -0.002894, -0.9681, -0.2507, -0.6317, -0.4963, -0.5955, -0.342, -0.425, -0.8381, -0.342, -0.425, -0.8381, 0.02042, -0.4227, -0.906, -0.002894, -0.9681, -0.2507, -0.6317, -0.4963, -0.5955, -0.3735, 0.07041, -0.925, -0.342, -0.425, -0.8381, 0.02042, -0.4227, -0.906, -0.342, -0.425, -0.8381, -0.3735, 0.07041, -0.925, -0.3735, 0.07041, -0.925, -0.6317, -0.4963, -0.5955, -0.7286, 0.08099, -0.6801, 0.02042, -0.4227, -0.906, -0.3735, 0.07041, -0.925, 0.02913, 0.08966, -0.9955, 0.0, 1.0, 0.005091, 0.0, 1.0, 0.00825, 0.0, 1.0, 0.004294, -0.0001113, 1.0, 0.003594, 0.0, 1.0, 0.00825, 0.0, 1.0, 0.005091, 0.0, 1.0, 0.005091, 0.0, 1.0, 0.004294, -9.135e-05, 1.0, 0.00252, -9.135e-05, 1.0, 0.00252, -0.0001113, 1.0, 0.003594, 0.0, 1.0, 0.005091, -6.595e-06, 1.0, 0.002787, -9.135e-05, 1.0, 0.00252, 0.0, 1.0, 0.004294, -9.135e-05, 1.0, 0.00252, -0.0001655, 1.0, 0.002437, -0.0001113, 1.0, 0.003594, -6.595e-06, 1.0, 0.002787, -1.193e-05, 0.9996, 0.0266, -9.135e-05, 1.0, 0.00252, -1.193e-05, 0.9996, 0.0266, -0.0001655, 1.0, 0.002437, -9.135e-05, 1.0, 0.00252, -1.193e-05, 0.9996, 0.0266, -6.595e-06, 1.0, 0.002787, -8.18e-09, 0.9996, 0.02658, -8.527e-09, 0.9996, 0.02662, -0.0001655, 1.0, 0.002437, -1.193e-05, 0.9996, 0.0266, -0.0004557, 0.9997, 0.02557, -8.18e-09, 0.9996, 0.02658, -6.595e-06, 1.0, 0.002787, -0.0004557, 0.9997, 0.02557, -6.595e-06, 1.0, 0.002787, 0.001112, 1.0, 0.003189, -0.0004557, 0.9997, 0.02557, 0.001112, 1.0, 0.003189, 0.003434, 1.0, 0.00319, -0.0004557, 0.9997, 0.02557, 0.003434, 1.0, 0.00319, 0.0, 0.9996, 0.0266, -0.04709, 0.9979, 0.04548, -0.0004557, 0.9997, 0.02557, 0.0, 0.9996, 0.0266, -0.0004557, 0.9997, 0.02557, -0.04709, 0.9979, 0.04548, -0.01515, 0.9989, 0.04535, 0.0001177, 0.9988, 0.0495, -0.0004557, 0.9997, 0.02557, -0.01515, 0.9989, 0.04535, -0.0004557, 0.9997, 0.02557, 0.0001177, 0.9988, 0.0495, -8.18e-09, 0.9996, 0.02658, 0.0, 0.9988, 0.04992, -8.18e-09, 0.9996, 0.02658, 0.0001177, 0.9988, 0.0495, -8.18e-09, 0.9996, 0.02658, 0.0, 0.9988, 0.04992, -1.193e-05, 0.9996, 0.0266, 0.0, 0.9988, 0.04992, -8.909e-05, 0.9988, 0.0496, -1.193e-05, 0.9996, 0.0266, -8.909e-05, 0.9988, 0.0496, -8.527e-09, 0.9996, 0.02662, -1.193e-05, 0.9996, 0.0266, -8.909e-05, 0.9988, 0.0496, 0.0003538, 0.9997, 0.02584, -8.527e-09, 0.9996, 0.02662, 0.0003538, 0.9997, 0.02584, -0.0001655, 1.0, 0.002437, -8.527e-09, 0.9996, 0.02662, -8.909e-05, 0.9988, 0.0496, 0.01318, 0.9988, 0.04638, 0.0003538, 0.9997, 0.02584, -0.0001655, 1.0, 0.002437, 0.0003538, 0.9997, 0.02584, -0.0008126, 1.0, 0.003282, 0.0003538, 0.9997, 0.02584, 0.01318, 0.9988, 0.04638, 0.03635, 0.9983, 0.0465, 0.0003538, 0.9997, 0.02584, -0.002059, 1.0, 0.003282, -0.0008126, 1.0, 0.003282, 0.03635, 0.9983, 0.0465, 0.0, 0.9996, 0.02663, 0.0003538, 0.9997, 0.02584, 0.0, 0.9996, 0.02663, -0.002059, 1.0, 0.003282, 0.0003538, 0.9997, 0.02584, -0.09083, -0.9586, 0.27, 0.3365, -0.9404, -0.04855, 0.859, -0.311, 0.4066, -0.09083, -0.9586, 0.27, -0.316, -0.9483, -0.0291, 0.3365, -0.9404, -0.04855, 0.859, -0.311, 0.4066, 0.6198, -0.4516, 0.6418, -0.09083, -0.9586, 0.27, 0.859, -0.311, 0.4066, 0.3586, 0.3043, 0.8825, 0.6198, -0.4516, 0.6418, -0.5638, -0.6197, 0.5459, -0.316, -0.9483, -0.0291, -0.09083, -0.9586, 0.27, -0.09083, -0.9586, 0.27, 0.6198, -0.4516, 0.6418, -0.5638, -0.6197, 0.5459, -0.5638, -0.6197, 0.5459, -0.8469, -0.3341, 0.4136, -0.316, -0.9483, -0.0291, 0.6198, -0.4516, 0.6418, 0.3586, 0.3043, 0.8825, -0.1368, -0.09722, 0.9858, -0.5638, -0.6197, 0.5459, 0.6198, -0.4516, 0.6418, -0.1368, -0.09722, 0.9858, -0.5638, -0.6197, 0.5459, -0.1368, -0.09722, 0.9858, -0.8469, -0.3341, 0.4136, -0.2969, 0.3188, 0.9001, -0.1368, -0.09722, 0.9858, 0.3586, 0.3043, 0.8825, -0.1368, -0.09722, 0.9858, -0.2969, 0.3188, 0.9001, -0.8469, -0.3341, 0.4136])] * 3)])

# ---- objects
ob_light = bpy.data.objects.new('Light', light_light)
ob_camera = bpy.data.objects.new('Camera', cam_camera)
ob_ruins_trim_top_deco_4m_a = bpy.data.objects.new('Ruins_Trim_Top_Deco_4M_A', me_ruins_trim_top_deco_4m_a)

# ---- transforms, parenting, visibility, modifiers, constraints
ob_light.location = (4.076, 1.005, 5.904)
ob_light.rotation_euler = (0.6503, 0.05522, 1.866)
ob_light.lock_rotations_4d = False
ob_light.empty_display_type = 'ARROWS'
ob_light.color = (0.0, 0.0, 0.0, 0.0)
ob_light.lineart.crease_threshold = 0.0
ob_camera.location = (7.359, -6.926, 4.958)
ob_camera.rotation_euler = (1.109, 0.0, 0.8149)
ob_camera.lock_rotations_4d = False
ob_camera.empty_display_type = 'ARROWS'
ob_camera.color = (0.0, 0.0, 0.0, 0.0)
ob_camera.display_type = 'WIRE'
ob_camera.lineart.crease_threshold = 0.0
ob_ruins_trim_top_deco_4m_a.location = (0.0, 0.0, 0.0)
ob_ruins_trim_top_deco_4m_a.rotation_euler = (1.571, -0.0, 0.0)

# ---- collection membership
col_collection.objects.link(ob_light)
col_collection.objects.link(ob_camera)
col_collection.objects.link(ob_ruins_trim_top_deco_4m_a)

# ---- scene / render settings (as saved in the file)
scene.camera = ob_camera
scene.frame_start = 1; scene.frame_end = 250; scene.frame_set(1)
scene.render.engine = 'BLENDER_EEVEE_NEXT'
scene.cycles.sampling_pattern = 'TABULATED_SOBOL'
scene.view_settings.view_transform = 'Filmic'
bpy.context.view_layer.update()
